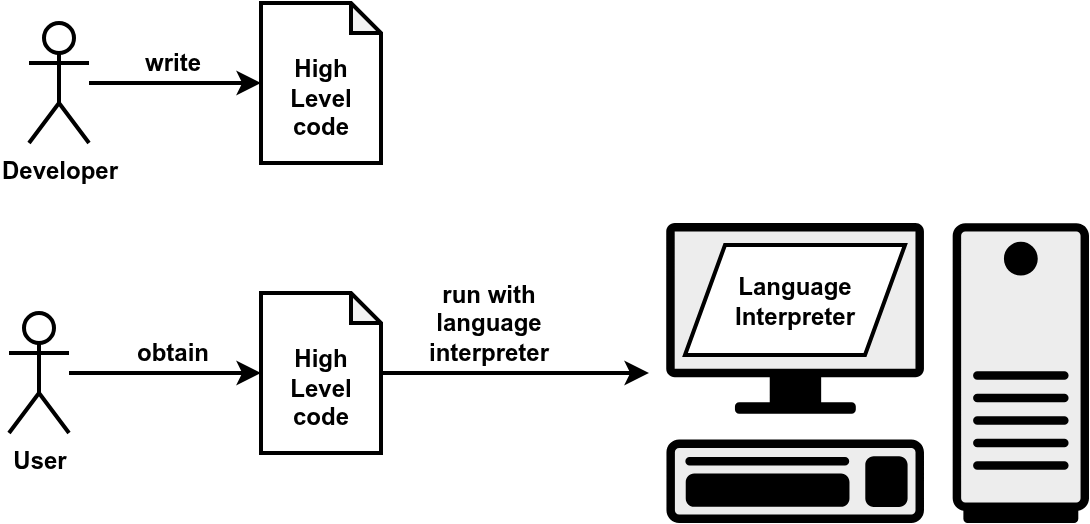

The diagram above was exported from draw.io. Its source (the exported page's mxGraphModel, read from the mxfile embedded in the PNG):
<mxGraphModel dx="773" dy="472" grid="1" gridSize="10" guides="1" tooltips="1" connect="1" arrows="1" fold="1" page="1" pageScale="1" pageWidth="850" pageHeight="1100" math="0" shadow="0">
  <root>
    <mxCell id="0" />
    <mxCell id="1" parent="0" />
    <mxCell id="9cFEofsZieCQKhhPJEbm-8" value="Developer" style="shape=umlActor;verticalLabelPosition=bottom;verticalAlign=top;html=1;outlineConnect=0;strokeWidth=2;fontStyle=1" vertex="1" parent="1">
      <mxGeometry x="120" y="610" width="30" height="60" as="geometry" />
    </mxCell>
    <mxCell id="9cFEofsZieCQKhhPJEbm-36" style="edgeStyle=orthogonalEdgeStyle;rounded=0;orthogonalLoop=1;jettySize=auto;html=1;strokeWidth=2;entryX=0;entryY=0.5;entryDx=0;entryDy=0;entryPerimeter=0;" edge="1" parent="1" source="9cFEofsZieCQKhhPJEbm-11" target="9cFEofsZieCQKhhPJEbm-44">
      <mxGeometry relative="1" as="geometry">
        <mxPoint x="230" y="785" as="targetPoint" />
      </mxGeometry>
    </mxCell>
    <mxCell id="9cFEofsZieCQKhhPJEbm-11" value="User" style="shape=umlActor;verticalLabelPosition=bottom;verticalAlign=top;html=1;outlineConnect=0;fontStyle=1;strokeWidth=2;" vertex="1" parent="1">
      <mxGeometry x="110" y="755" width="30" height="60" as="geometry" />
    </mxCell>
    <mxCell id="9cFEofsZieCQKhhPJEbm-16" value="&lt;br&gt;High&lt;br&gt;Level&lt;br&gt;code" style="shape=note;whiteSpace=wrap;html=1;backgroundOutline=1;darkOpacity=0.05;strokeWidth=2;size=15;fontStyle=1" vertex="1" parent="1">
      <mxGeometry x="236" y="600" width="60" height="80" as="geometry" />
    </mxCell>
    <mxCell id="9cFEofsZieCQKhhPJEbm-17" style="edgeStyle=orthogonalEdgeStyle;rounded=0;orthogonalLoop=1;jettySize=auto;html=1;entryX=0;entryY=0.5;entryDx=0;entryDy=0;entryPerimeter=0;strokeWidth=2;" edge="1" parent="1" source="9cFEofsZieCQKhhPJEbm-8" target="9cFEofsZieCQKhhPJEbm-16">
      <mxGeometry relative="1" as="geometry" />
    </mxCell>
    <mxCell id="9cFEofsZieCQKhhPJEbm-18" value="write" style="text;strokeColor=none;align=center;fillColor=none;html=1;verticalAlign=middle;whiteSpace=wrap;rounded=0;fontStyle=1" vertex="1" parent="1">
      <mxGeometry x="162" y="615" width="60" height="30" as="geometry" />
    </mxCell>
    <mxCell id="9cFEofsZieCQKhhPJEbm-37" value="obtain" style="text;strokeColor=none;align=center;fillColor=none;html=1;verticalAlign=middle;whiteSpace=wrap;rounded=0;fontStyle=1" vertex="1" parent="1">
      <mxGeometry x="162" y="760" width="60" height="30" as="geometry" />
    </mxCell>
    <mxCell id="9cFEofsZieCQKhhPJEbm-38" value="" style="shape=mxgraph.networks2.icon;aspect=fixed;fillColor=#EDEDED;strokeColor=#000000;gradientColor=#5B6163;network2IconShadow=1;network2bgFillColor=none;network2Icon=mxgraph.networks2.pc;network2IconYOffset=-0.0593;network2IconW=0.9999;network2IconH=0.7096;" vertex="1" parent="1">
      <mxGeometry x="438.62" y="710" width="211.38" height="150" as="geometry" />
    </mxCell>
    <mxCell id="9cFEofsZieCQKhhPJEbm-39" style="edgeStyle=orthogonalEdgeStyle;rounded=0;orthogonalLoop=1;jettySize=auto;html=1;strokeWidth=2;" edge="1" parent="1" source="9cFEofsZieCQKhhPJEbm-44">
      <mxGeometry relative="1" as="geometry">
        <mxPoint x="430" y="785" as="targetPoint" />
        <mxPoint x="344" y="785.0285714285715" as="sourcePoint" />
      </mxGeometry>
    </mxCell>
    <mxCell id="9cFEofsZieCQKhhPJEbm-40" value="run with language&lt;br&gt;interpreter" style="text;strokeColor=none;align=center;fillColor=none;html=1;verticalAlign=middle;whiteSpace=wrap;rounded=0;fontStyle=1" vertex="1" parent="1">
      <mxGeometry x="320" y="745" width="60" height="30" as="geometry" />
    </mxCell>
    <mxCell id="9cFEofsZieCQKhhPJEbm-44" value="&lt;br&gt;High&lt;br&gt;Level&lt;br&gt;code" style="shape=note;whiteSpace=wrap;html=1;backgroundOutline=1;darkOpacity=0.05;strokeWidth=2;size=15;fontStyle=1" vertex="1" parent="1">
      <mxGeometry x="236" y="745" width="60" height="80" as="geometry" />
    </mxCell>
    <mxCell id="9cFEofsZieCQKhhPJEbm-45" value="Language&lt;br&gt;Interpreter" style="shape=parallelogram;perimeter=parallelogramPerimeter;whiteSpace=wrap;html=1;fixedSize=1;strokeWidth=2;fontStyle=1" vertex="1" parent="1">
      <mxGeometry x="448" y="721" width="110" height="55" as="geometry" />
    </mxCell>
  </root>
</mxGraphModel>